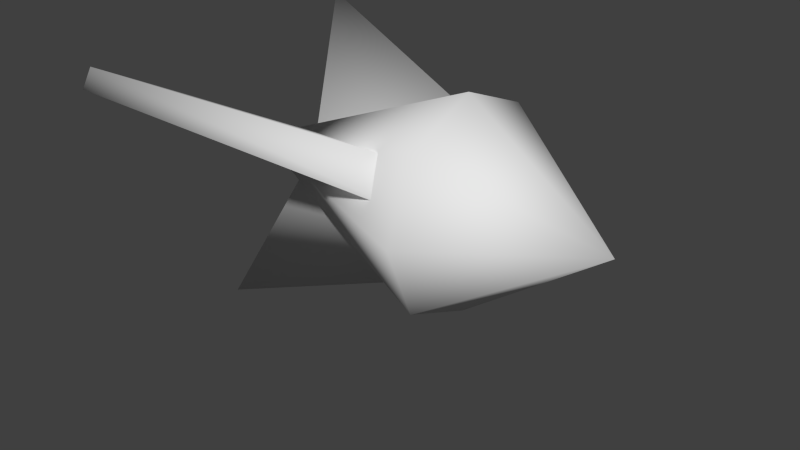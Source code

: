 # Source: rocket.blend  (saved by Blender 2.69.0; exported with 4.5.12 LTS)
import bpy
from mathutils import Matrix  # noqa: F401  (used for matrix-valued properties, if any)

bpy.ops.wm.read_factory_settings(use_empty=True)
scene = bpy.context.scene
scene.name = 'Scene'

# ---- collections
col_collection_1 = bpy.data.collections.new('Collection 1'); scene.collection.children.link(col_collection_1)

# ---- world
world_world = bpy.data.worlds.new('World'); scene.world = world_world
world_world.color = (0.05088, 0.05088, 0.05088)
world_world.use_sun_shadow = False
world_world.sun_shadow_jitter_overblur = 0.0
world_world.cycles.sampling_method = 'MANUAL'
world_world.cycles.sample_map_resolution = 256

# ---- meshes
me_rocket = bpy.data.meshes.new('rocket')
me_rocket.from_pydata([(0.3, 8.977e-16, 2.623e-08), (-0.05, 0.25, -3.639e-08), (-0.05, 0.1768, 0.1768), (-0.05, -1.093e-08, 0.25), (-0.05, -0.1768, 0.1768), (-0.05, -0.25, -3.196e-08), (-0.05, -0.1768, -0.1768), (-0.05, -1.413e-08, -0.25), (-0.05, 0.1768, -0.1768), (-0.65, -1.945e-15, -5.682e-08), (-0.05, -0.05, -0.15), (-0.05, 0.05, -0.15), (-0.45, 0.05, -3.159e-08), (-0.45, -0.05, -2.474e-08), (-0.75, 0.025, -0.45), (-0.75, -0.025, -0.45), (-0.05, 0.1549, 0.0317), (-0.05, 0.1049, 0.1183), (-0.45, -0.025, 0.0433), (-0.45, 0.025, -0.0433), (-0.75, 0.3772, 0.2467), (-0.75, 0.4022, 0.2033), (-0.05, -0.1049, 0.1183), (-0.05, -0.1549, 0.0317), (-0.45, -0.025, -0.0433), (-0.45, 0.025, 0.0433), (-0.75, -0.4022, 0.2033), (-0.75, -0.3772, 0.2467)], [], [(0, 1, 2), (0, 2, 3), (0, 3, 4), (0, 4, 5), (0, 5, 6), (0, 6, 7), (0, 8, 1), (0, 7, 8), (4, 3, 9), (1, 8, 9), (6, 5, 9), (3, 2, 9), (8, 7, 9), (2, 1, 9), (5, 4, 9), (7, 6, 9), (14, 15, 13, 12), (11, 14, 12), (15, 10, 13), (15, 14, 11, 10), (20, 21, 19, 18), (17, 20, 18), (21, 16, 19), (21, 20, 17, 16), (26, 27, 25, 24), (23, 26, 24), (27, 22, 25), (27, 26, 23, 22)])
me_rocket.polygons.foreach_set('use_smooth', [True] * 28)
_uv = me_rocket.uv_layers.new(name='UVMap')
_uv.uv.foreach_set('vector', [0.35, 0.5, 0.525, 0.5, 0.525, 0.4116, 0.35, 0.5, 0.525, 0.5884, 0.525, 0.5, 0.35, 0.5, 0.525, 0.5, 0.525, 0.4116, 0.35, 0.5, 0.525, 0.4116, 0.525, 0.5, 0.35, 0.5, 0.525, 0.5, 0.525, 0.5884, 0.35, 0.5, 0.525, 0.4116, 0.525, 0.5, 0.35, 0.5, 0.525, 0.5884, 0.525, 0.5, 0.35, 0.5, 0.525, 0.5, 0.525, 0.5884, 0.525, 0.4116, 0.525, 0.5, 0.825, 0.5, 0.525, 0.5, 0.525, 0.5884, 0.825, 0.5, 0.525, 0.5884, 0.525, 0.5, 0.825, 0.5, 0.525, 0.5, 0.525, 0.5884, 0.825, 0.5, 0.525, 0.5884, 0.525, 0.5, 0.825, 0.5, 0.525, 0.4116, 0.525, 0.5, 0.825, 0.5, 0.525, 0.5, 0.525, 0.4116, 0.825, 0.5, 0.525, 0.5, 0.525, 0.4116, 0.825, 0.5, 0.5125, 0.725, 0.4875, 0.725, 0.475, 0.5, 0.525, 0.5, 0.525, 0.575, 0.875, 0.725, 0.725, 0.5, 0.875, 0.725, 0.525, 0.575, 0.725, 0.5, 0.875, 0.4875, 0.875, 0.5125, 0.525, 0.525, 0.525, 0.475, 0.6886, 0.3767, 0.7011, 0.3983, 0.5125, 0.5217, 0.4875, 0.4783, 0.525, 0.5525, 0.875, 0.6886, 0.725, 0.4875, 0.875, 0.7011, 0.525, 0.5775, 0.725, 0.5125, 0.875, 0.3983, 0.875, 0.3767, 0.525, 0.4408, 0.525, 0.4842, 0.2989, 0.3983, 0.3114, 0.3767, 0.5125, 0.4783, 0.4875, 0.5217, 0.525, 0.4225, 0.875, 0.2989, 0.725, 0.4875, 0.875, 0.3114, 0.525, 0.4475, 0.725, 0.5125, 0.875, 0.3767, 0.875, 0.3983, 0.525, 0.4842, 0.525, 0.4408])
me_rocket.use_remesh_preserve_volume = False
me_rocket.use_remesh_preserve_attributes = False
me_rocket.use_mirror_vertex_groups = False
me_rocket.update()

# ---- objects
ob_rocket = bpy.data.objects.new('rocket', me_rocket)

# ---- transforms, parenting, visibility, modifiers, constraints
ob_rocket.location = (0.0, 0.0, 0.0)
ob_rocket.lineart.crease_threshold = 0.0

# ---- collection membership
col_collection_1.objects.link(ob_rocket)

# ---- scene / render settings (as saved in the file)
scene.frame_start = 1; scene.frame_end = 1; scene.frame_set(1)
scene.render.engine = 'BLENDER_EEVEE_NEXT'
scene.render.image_settings.compression = 90
scene.render.resolution_percentage = 50
scene.render.dither_intensity = 0.0
scene.cycles.use_denoising = False
scene.cycles.samples = 10
scene.cycles.sampling_pattern = 'TABULATED_SOBOL'
scene.cycles.light_sampling_threshold = 0.0
scene.cycles.use_adaptive_sampling = False
scene.cycles.use_light_tree = False
scene.cycles.blur_glossy = 0.0
scene.cycles.volume_bounces = 1
scene.cycles.pixel_filter_type = 'GAUSSIAN'
scene.cycles.sample_clamp_indirect = 0.0
scene.view_settings.view_transform = 'Standard'
bpy.context.view_layer.update()

# ---- added for rendering (the .blend has no active camera and no usable light): camera, sun
cam_auto = bpy.data.cameras.new('AutoCamera')
cam_auto.lens = 50.0
cam_auto.sensor_width = 36.0
cam_auto.clip_end = 1000.0
ob_auto_camera = bpy.data.objects.new('AutoCamera', cam_auto)
scene.collection.objects.link(ob_auto_camera)
ob_auto_camera.location = (1.15962, -1.66155, 1.0077)
ob_auto_camera.rotation_euler = (1.09748, -7.21219e-08, 0.694738)
scene.camera = ob_auto_camera
light_auto_sun = bpy.data.lights.new('AutoSun', 'SUN')
light_auto_sun.energy = 3.0
light_auto_sun.angle = 0.0523599
ob_auto_sun = bpy.data.objects.new('AutoSun', light_auto_sun)
scene.collection.objects.link(ob_auto_sun)
ob_auto_sun.rotation_euler = (0.872665, 0.174533, 0.523599)
bpy.context.view_layer.update()
